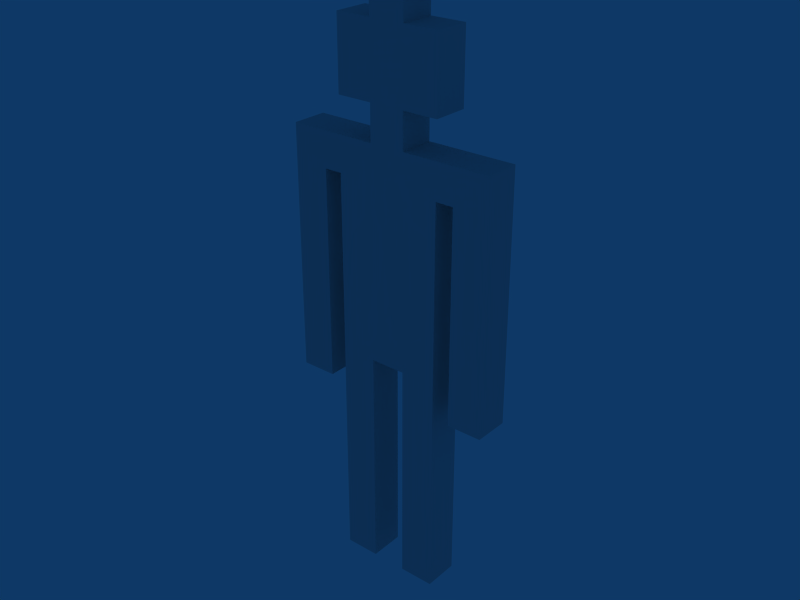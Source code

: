 # Source: player.blend  (saved by Blender 2.69.0; exported with 4.5.12 LTS)
import bpy
from mathutils import Matrix  # noqa: F401  (used for matrix-valued properties, if any)

bpy.ops.wm.read_factory_settings(use_empty=True)
scene = bpy.context.scene
scene.name = 'Scene'

# ---- collections
col_collection_1 = bpy.data.collections.new('Collection 1'); scene.collection.children.link(col_collection_1)

# ---- materials (node trees are filled in below, after node groups)
mat_material = bpy.data.materials.new('Material')
mat_material.alpha_threshold = 0.0
mat_material.roughness = 0.5
mat_material.line_color = (0.0, 0.0, 0.0, 1.0)

# ---- material node trees

# ---- world
world_world = bpy.data.worlds.new('World'); scene.world = world_world
world_world.color = (0.05656, 0.2208, 0.4)
world_world.use_sun_shadow = False
world_world.sun_shadow_jitter_overblur = 0.0
world_world.cycles.sampling_method = 'MANUAL'
world_world.cycles.sample_map_resolution = 256

# ---- meshes
me_cube = bpy.data.meshes.new('Cube')
me_cube.from_pydata([(1.0, 1.0, 1.0), (1.0, 1.0, -1.0), (-1.0, 1.0, -1.0), (-1.0, 1.0, 1.0), (1.0, -1.0, 1.0), (1.0, -1.0, -1.0), (-1.0, -1.0, -1.0), (-1.0, -1.0, 1.0), (1.0, -1.0, 12.0), (-1.0, -1.0, 12.0), (-1.0, 1.0, 12.0), (1.0, 1.0, 12.0), (-1.0, 1.0, 14.0), (1.0, 1.0, 14.0), (1.0, -1.0, 14.0), (-1.0, -1.0, 14.0), (3.0, -1.0, 14.0), (3.0, -1.0, 12.0), (3.0, 1.0, 14.0), (3.0, 1.0, 12.0), (5.0, 1.0, 12.0), (5.0, -1.0, 12.0), (5.0, 1.0, 14.0), (5.0, -1.0, 14.0), (5.0, -1.0, 1.0), (3.0, -1.0, 1.0), (5.0, 1.0, 1.0), (3.0, 1.0, 1.0), (3.0, 1.0, -1.0), (3.0, -1.0, -1.0), (5.0, 1.0, -1.0), (5.0, -1.0, -1.0), (5.0, -1.0, 22.0), (5.0, 1.0, 22.0), (3.0, -1.0, 22.0), (3.0, 1.0, 22.0), (1.0, 1.0, 22.0), (1.0, -1.0, 22.0), (-1.0, -1.0, 22.0), (-1.0, 1.0, 22.0), (-1.0, 1.0, 24.0), (1.0, 1.0, 24.0), (-1.0, -1.0, 24.0), (1.0, -1.0, 24.0), (3.0, -1.0, 24.0), (3.0, 1.0, 24.0), (5.0, 1.0, 24.0), (5.0, -1.0, 24.0), (-2.0, 1.0, 24.0), (-2.0, -1.0, 24.0), (-2.0, -1.0, 22.0), (-2.0, 1.0, 22.0), (-4.0, -1.0, 22.0), (-4.0, 1.0, 22.0), (-4.0, 1.0, 24.0), (-4.0, -1.0, 24.0), (6.0, 1.0, 24.0), (6.0, -1.0, 24.0), (6.0, -1.0, 22.0), (6.0, 1.0, 22.0), (8.0, -1.0, 22.0), (8.0, 1.0, 22.0), (8.0, 1.0, 24.0), (8.0, -1.0, 24.0), (8.0, -1.0, 12.0), (6.0, -1.0, 12.0), (8.0, 1.0, 12.0), (6.0, 1.0, 12.0), (-4.0, 1.0, 12.0), (-2.0, 1.0, 12.0), (-4.0, -1.0, 12.0), (-2.0, -1.0, 12.0), (-2.0, 1.0, 10.0), (-2.0, -1.0, 10.0), (-4.0, -1.0, 10.0), (-4.0, 1.0, 10.0), (6.0, -1.0, 10.0), (6.0, 1.0, 10.0), (8.0, 1.0, 10.0), (8.0, -1.0, 10.0), (3.0, -1.0, 26.0), (3.0, 1.0, 26.0), (1.0, 1.0, 26.0), (1.0, -1.0, 26.0), (1.0, -1.0, 28.0), (3.0, -1.0, 28.0), (1.0, 1.0, 28.0), (3.0, 1.0, 28.0), (5.0, -1.0, 28.0), (5.0, 1.0, 28.0), (5.0, 1.0, 26.0), (5.0, -1.0, 26.0), (-1.0, 1.0, 28.0), (-1.0, -1.0, 28.0), (-1.0, 1.0, 26.0), (-1.0, -1.0, 26.0), (-1.0, -1.0, 30.0), (1.0, -1.0, 30.0), (-1.0, 1.0, 30.0), (1.0, 1.0, 30.0), (5.0, 1.0, 30.0), (3.0, 1.0, 30.0), (5.0, -1.0, 30.0), (3.0, -1.0, 30.0), (3.0, -1.0, 32.0), (3.0, 1.0, 32.0), (1.0, 1.0, 32.0), (1.0, -1.0, 32.0)], [], [(0, 1, 2, 3), (4, 7, 6, 5), (0, 4, 5, 1), (1, 5, 6, 2), (2, 6, 7, 3), (7, 4, 8, 9), (3, 7, 9, 10), (4, 0, 11, 8), (0, 3, 10, 11), (11, 10, 12, 13), (10, 9, 15, 12), (9, 8, 14, 15), (14, 8, 17, 16), (11, 13, 18, 19), (8, 11, 19, 17), (19, 18, 22, 20), (16, 17, 21, 23), (21, 20, 22, 23), (21, 17, 25, 24), (20, 21, 24, 26), (19, 20, 26, 27), (17, 19, 27, 25), (25, 27, 28, 29), (27, 26, 30, 28), (26, 24, 31, 30), (24, 25, 29, 31), (29, 28, 30, 31), (23, 22, 33, 32), (16, 23, 32, 34), (22, 18, 35, 33), (18, 13, 36, 35), (14, 16, 34, 37), (15, 14, 37, 38), (12, 15, 38, 39), (13, 12, 39, 36), (36, 39, 40, 41), (38, 37, 43, 42), (37, 34, 44, 43), (35, 36, 41, 45), (33, 35, 45, 46), (34, 32, 47, 44), (43, 41, 40, 42), (45, 44, 47, 46), (42, 40, 48, 49), (38, 42, 49, 50), (40, 39, 51, 48), (39, 38, 50, 51), (48, 51, 53, 54), (50, 49, 55, 52), (49, 48, 54, 55), (53, 52, 55, 54), (46, 47, 57, 56), (47, 32, 58, 57), (33, 46, 56, 59), (32, 33, 59, 58), (59, 56, 62, 61), (57, 58, 60, 63), (56, 57, 63, 62), (60, 61, 62, 63), (60, 58, 65, 64), (61, 60, 64, 66), (59, 61, 66, 67), (58, 59, 67, 65), (53, 51, 69, 68), (52, 53, 68, 70), (50, 52, 70, 71), (51, 50, 71, 69), (69, 71, 73, 72), (71, 70, 74, 73), (70, 68, 75, 74), (68, 69, 72, 75), (72, 73, 74, 75), (65, 67, 77, 76), (67, 66, 78, 77), (66, 64, 79, 78), (64, 65, 76, 79), (76, 77, 78, 79), (44, 45, 81, 80), (41, 43, 83, 82), (45, 41, 82, 81), (43, 44, 80, 83), (83, 80, 85, 84), (81, 82, 86, 87), (81, 87, 89, 90), (85, 80, 91, 88), (80, 81, 90, 91), (91, 90, 89, 88), (86, 82, 94, 92), (83, 84, 93, 95), (82, 83, 95, 94), (94, 95, 93, 92), (93, 84, 97, 96), (92, 93, 96, 98), (86, 92, 98, 99), (89, 87, 101, 100), (88, 89, 100, 102), (85, 88, 102, 103), (87, 86, 99, 101), (84, 85, 103, 97), (97, 99, 98, 96), (101, 103, 102, 100), (103, 101, 105, 104), (99, 97, 107, 106), (97, 103, 104, 107), (101, 99, 106, 105), (106, 107, 104, 105)])
me_cube.materials.append(mat_material)
me_cube.use_remesh_preserve_volume = False
me_cube.use_remesh_preserve_attributes = False
me_cube.use_mirror_vertex_groups = False
me_cube.update()
arm_armature = bpy.data.armatures.new('Armature')  # bones are not reproduced

# ---- objects
ob_armature = bpy.data.objects.new('Armature', arm_armature)
ob_cube = bpy.data.objects.new('Cube', me_cube)

# ---- transforms, parenting, visibility, modifiers, constraints
ob_armature.location = (6.944e-06, -3.427e-07, 0.43)
ob_armature.scale = (0.03, 0.03, 0.03)
ob_armature.lock_rotations_4d = False
ob_armature.empty_display_type = 'ARROWS'
ob_armature.show_in_front = True
ob_armature.lineart.crease_threshold = 0.0
ob_cube.parent = ob_armature
ob_cube.matrix_parent_inverse = Matrix(((1.0, 0.0, 0.0, -6.944e-06), (0.0, 1.0, 0.0, 3.427e-07), (0.0, 0.0, 1.0, -13.0), (0.0, 0.0, 0.0, 1.0)))
ob_cube.location = (-2.0, 0.0, 0.0)
ob_cube.lock_rotations_4d = False
ob_cube.empty_display_type = 'ARROWS'
ob_cube.color = (0.0, 0.0, 0.0, 1.0)
ob_cube.lineart.crease_threshold = 0.0
_vg = ob_cube.vertex_groups.new(name='Bone')
for _i, _w in zip([12, 13, 14, 15, 16, 18, 22, 23, 32, 33, 34, 35, 36, 37, 38, 39, 41, 43, 44, 45], [0.03855, 0.4503, 0.4503, 0.03864, 0.4504, 0.4503, 0.03939, 0.03984, 0.04681, 0.05374, 0.4513, 0.4517, 0.4513, 0.4517, 0.05373, 0.04679, 0.02559, 0.02666, 0.02559, 0.02665]): _vg.add([_i], _w, 'REPLACE')
_vg = ob_cube.vertex_groups.new(name='Bone.001')
for _i, _w in zip([40, 41, 43, 44, 45, 47, 80, 82, 91, 94], [0.06848, 0.6739, 0.09836, 0.6739, 0.09836, 0.06848, 0.05769, 0.05769, 0.004742, 0.004741]): _vg.add([_i], _w, 'REPLACE')
_vg = ob_cube.vertex_groups.new(name='Bone.002')
for _i, _w in zip([41, 43, 44, 45, 80, 81, 82, 83, 84, 85, 86, 87, 88, 89, 90, 91, 92, 93, 94, 95, 96, 97, 98, 99, 100, 101, 102, 103, 104, 105, 106, 107], [0.0752, 0.07664, 0.0752, 0.07664, 0.9102, 0.9172, 0.9102, 0.9172, 0.9883, 0.9877, 0.9877, 0.9883, 0.9842, 0.9841, 0.9498, 0.9481, 0.9842, 0.9841, 0.9481, 0.9498, 0.993, 0.9961, 0.9927, 0.996, 0.993, 0.9961, 0.9927, 0.996, 0.9974, 0.9974, 0.9974, 0.9974]): _vg.add([_i], _w, 'REPLACE')
_vg = ob_cube.vertex_groups.new(name='Bone.003')
for _i, _w in zip([32, 33, 34, 35, 36, 37, 41, 44, 45, 46, 47, 56, 57, 58, 59, 60, 61, 62, 63, 81, 90], [0.8653, 0.9064, 0.4796, 0.5001, 0.02448, 0.01929, 0.05867, 0.1513, 0.7666, 0.9466, 0.8789, 0.9197, 0.8623, 0.1535, 0.8204, 0.03083, 0.1002, 0.501, 0.4909, 0.059, 0.006442]): _vg.add([_i], _w, 'REPLACE')
_vg = ob_cube.vertex_groups.new(name='Bone.004')
for _i, _w in zip([32, 47, 56, 57, 58, 59, 60, 61, 62, 63], [0.06643, 0.007792, 0.07092, 0.1182, 0.8332, 0.1661, 0.951, 0.8911, 0.497, 0.5063]): _vg.add([_i], _w, 'REPLACE')
_vg = ob_cube.vertex_groups.new(name='Bone.005')
for _i, _w in zip([64, 65, 66, 67, 76, 77, 78, 79], [0.9921, 0.9921, 0.9921, 0.9921, 0.9984, 0.9983, 0.9984, 0.9983]): _vg.add([_i], _w, 'REPLACE')
_vg = ob_cube.vertex_groups.new(name='Bone.006')
for _i, _w in zip([34, 35, 36, 37, 38, 39, 40, 41, 42, 43, 44, 48, 49, 50, 51, 52, 53, 54, 55, 83, 95], [0.02448, 0.01929, 0.4796, 0.5001, 0.9064, 0.8653, 0.8789, 0.1513, 0.9466, 0.7666, 0.05867, 0.8623, 0.9197, 0.8204, 0.1535, 0.1002, 0.03083, 0.4909, 0.501, 0.059, 0.006441]): _vg.add([_i], _w, 'REPLACE')
_vg = ob_cube.vertex_groups.new(name='Bone.007')
for _i, _w in zip([39, 40, 48, 49, 50, 51, 52, 53, 54, 55], [0.06642, 0.007791, 0.1182, 0.07092, 0.1661, 0.8332, 0.8911, 0.951, 0.5063, 0.497]): _vg.add([_i], _w, 'REPLACE')
_vg = ob_cube.vertex_groups.new(name='Bone.008')
for _i, _w in zip([68, 69, 70, 71, 72, 73, 74, 75], [0.9921, 0.9921, 0.9921, 0.9921, 0.9984, 0.9983, 0.9984, 0.9983]): _vg.add([_i], _w, 'REPLACE')
_vg = ob_cube.vertex_groups.new(name='Bone.009')
for _i, _w in zip([8, 9, 10, 11, 12, 13, 14, 15, 16, 18], [0.7811, 0.09249, 0.01341, 0.0909, 0.4725, 0.45, 0.4699, 0.4761, 0.01818, 0.01431]): _vg.add([_i], _w, 'REPLACE')
_vg = ob_cube.vertex_groups.new(name='Bone.010')
for _i, _w in zip([8, 9, 10, 11, 12, 13, 14, 15, 19], [0.1652, 0.8939, 0.9547, 0.8545, 0.4696, 0.05761, 0.02552, 0.466, 0.00236]): _vg.add([_i], _w, 'REPLACE')
_vg = ob_cube.vertex_groups.new(name='Bone.011')
for _i, _w in zip([0, 1, 2, 3, 4, 5, 6, 7], [0.9932, 0.9986, 0.9986, 0.9932, 0.9933, 0.9986, 0.9986, 0.9933]): _vg.add([_i], _w, 'REPLACE')
_vg = ob_cube.vertex_groups.new(name='Bone.012')
for _i, _w in zip([13, 14, 16, 17, 18, 19, 20, 21, 22, 23], [0.01817, 0.01429, 0.4499, 0.08899, 0.4697, 0.7772, 0.09352, 0.0137, 0.4759, 0.4721]): _vg.add([_i], _w, 'REPLACE')
_vg = ob_cube.vertex_groups.new(name='Bone.013')
for _i, _w in zip([8, 16, 17, 18, 19, 20, 21, 22, 23], [0.001642, 0.05765, 0.8573, 0.02564, 0.1682, 0.8926, 0.9544, 0.4657, 0.4691]): _vg.add([_i], _w, 'REPLACE')
_vg = ob_cube.vertex_groups.new(name='Bone.014')
for _i, _w in zip([24, 25, 26, 27, 28, 29, 30, 31], [0.9933, 0.9933, 0.9933, 0.9933, 0.9986, 0.9986, 0.9986, 0.9986]): _vg.add([_i], _w, 'REPLACE')
_m = ob_cube.modifiers.new('Armature', 'ARMATURE')
_m.object = ob_armature
_m.use_bone_envelopes = True

# ---- collection membership
col_collection_1.objects.link(ob_armature)
col_collection_1.objects.link(ob_cube)

# ---- scene / render settings (as saved in the file)
scene.frame_start = 0; scene.frame_end = 100; scene.frame_set(0)
scene.render.engine = 'BLENDER_EEVEE_NEXT'
scene.render.image_settings.file_format = 'JPEG'
scene.render.image_settings.color_mode = 'RGB'
scene.render.image_settings.compression = 90
scene.render.resolution_x = 800
scene.render.resolution_y = 600
scene.render.pixel_aspect_x = 100.0
scene.render.pixel_aspect_y = 100.0
scene.render.fps = 25
scene.render.dither_intensity = 0.0
scene.render.use_compositing = False
scene.render.use_sequencer = False
scene.render.bake_margin = 2
scene.render.bake_bias = 0.0
scene.render.use_stamp_time = False
scene.render.use_stamp_date = False
scene.render.use_stamp_frame = False
scene.render.use_stamp_camera = False
scene.render.use_stamp_scene = False
scene.render.use_stamp_filename = False
scene.render.use_stamp_render_time = False
scene.render.stamp_font_size = 0
scene.cycles.use_denoising = False
scene.cycles.samples = 10
scene.cycles.sampling_pattern = 'TABULATED_SOBOL'
scene.cycles.light_sampling_threshold = 0.0
scene.cycles.use_adaptive_sampling = False
scene.cycles.use_light_tree = False
scene.cycles.blur_glossy = 0.0
scene.cycles.volume_bounces = 1
scene.cycles.pixel_filter_type = 'GAUSSIAN'
scene.cycles.sample_clamp_indirect = 0.0
scene.view_settings.view_transform = 'Raw'
bpy.context.view_layer.update()

# ---- added for rendering (the .blend has no active camera): camera
cam_auto = bpy.data.cameras.new('AutoCamera')
cam_auto.lens = 50.0
cam_auto.sensor_width = 36.0
cam_auto.clip_end = 1000.0
ob_auto_camera = bpy.data.objects.new('AutoCamera', cam_auto)
scene.collection.objects.link(ob_auto_camera)
ob_auto_camera.location = (0.976239, -1.17148, 1.28599)
ob_auto_camera.rotation_euler = (1.09748, -7.21219e-08, 0.694738)
scene.camera = ob_auto_camera
bpy.context.view_layer.update()
